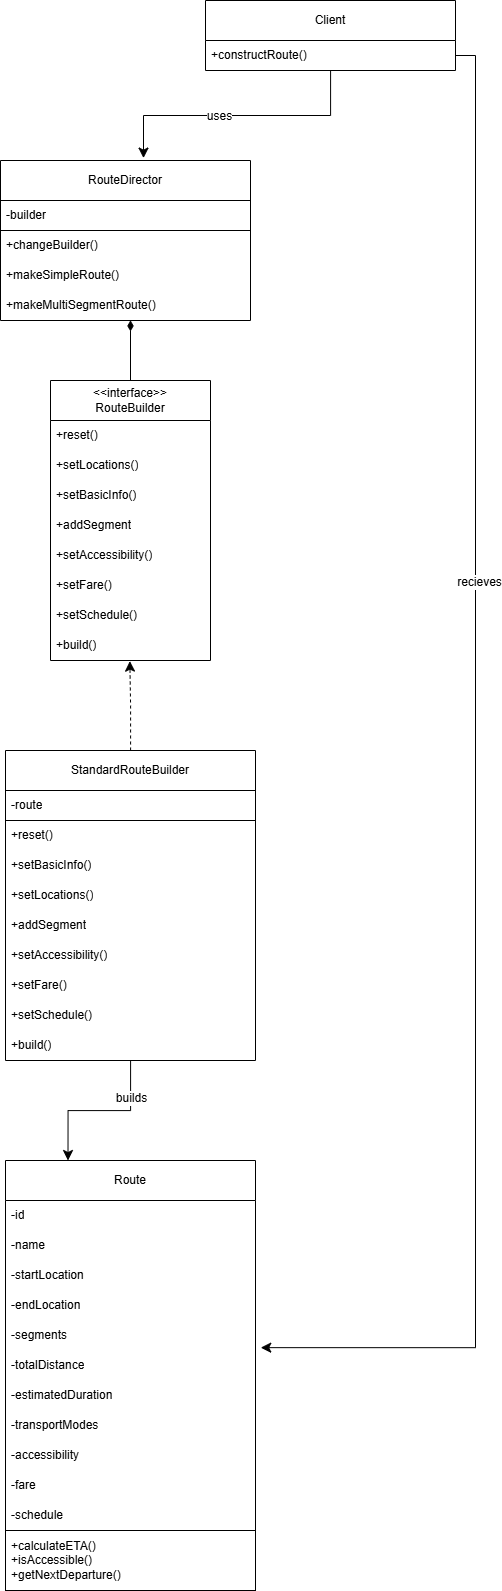

The diagram above was exported from draw.io. Its source (the exported page's mxGraphModel, read from the mxfile embedded in the PNG):
<mxGraphModel dx="1413" dy="1091" grid="1" gridSize="10" guides="1" tooltips="1" connect="1" arrows="1" fold="1" page="0" pageScale="1" pageWidth="850" pageHeight="1100" background="#ffffff" math="0" shadow="0">
  <root>
    <mxCell id="0" />
    <mxCell id="1" parent="0" />
    <mxCell id="UPc8Od_sp45T7F8Y1-gM-1" value="Client" style="swimlane;fontStyle=0;childLayout=stackLayout;horizontal=1;startSize=40;horizontalStack=0;resizeParent=1;resizeParentMax=0;resizeLast=0;collapsible=1;marginBottom=0;whiteSpace=wrap;html=1;" vertex="1" parent="1">
      <mxGeometry x="195" y="160" width="250" height="70" as="geometry" />
    </mxCell>
    <mxCell id="UPc8Od_sp45T7F8Y1-gM-3" value="+constructRoute()" style="text;strokeColor=none;fillColor=none;align=left;verticalAlign=middle;spacingLeft=4;spacingRight=4;overflow=hidden;points=[[0,0.5],[1,0.5]];portConstraint=eastwest;rotatable=0;whiteSpace=wrap;html=1;" vertex="1" parent="UPc8Od_sp45T7F8Y1-gM-1">
      <mxGeometry y="40" width="250" height="30" as="geometry" />
    </mxCell>
    <mxCell id="UPc8Od_sp45T7F8Y1-gM-4" value="RouteDirector" style="swimlane;fontStyle=0;childLayout=stackLayout;horizontal=1;startSize=40;horizontalStack=0;resizeParent=1;resizeParentMax=0;resizeLast=0;collapsible=1;marginBottom=0;whiteSpace=wrap;html=1;" vertex="1" parent="1">
      <mxGeometry x="-10" y="320" width="250" height="160" as="geometry" />
    </mxCell>
    <mxCell id="UPc8Od_sp45T7F8Y1-gM-5" value="-builder" style="text;strokeColor=default;fillColor=none;align=left;verticalAlign=middle;spacingLeft=4;spacingRight=4;overflow=hidden;points=[[0,0.5],[1,0.5]];portConstraint=eastwest;rotatable=0;whiteSpace=wrap;html=1;" vertex="1" parent="UPc8Od_sp45T7F8Y1-gM-4">
      <mxGeometry y="40" width="250" height="30" as="geometry" />
    </mxCell>
    <mxCell id="UPc8Od_sp45T7F8Y1-gM-6" value="+changeBuilder()" style="text;strokeColor=none;fillColor=none;align=left;verticalAlign=middle;spacingLeft=4;spacingRight=4;overflow=hidden;points=[[0,0.5],[1,0.5]];portConstraint=eastwest;rotatable=0;whiteSpace=wrap;html=1;" vertex="1" parent="UPc8Od_sp45T7F8Y1-gM-4">
      <mxGeometry y="70" width="250" height="30" as="geometry" />
    </mxCell>
    <mxCell id="UPc8Od_sp45T7F8Y1-gM-7" value="+makeSimpleRoute()" style="text;strokeColor=none;fillColor=none;align=left;verticalAlign=middle;spacingLeft=4;spacingRight=4;overflow=hidden;points=[[0,0.5],[1,0.5]];portConstraint=eastwest;rotatable=0;whiteSpace=wrap;html=1;" vertex="1" parent="UPc8Od_sp45T7F8Y1-gM-4">
      <mxGeometry y="100" width="250" height="30" as="geometry" />
    </mxCell>
    <mxCell id="UPc8Od_sp45T7F8Y1-gM-8" value="+makeMultiSegmentRoute()" style="text;strokeColor=none;fillColor=none;align=left;verticalAlign=middle;spacingLeft=4;spacingRight=4;overflow=hidden;points=[[0,0.5],[1,0.5]];portConstraint=eastwest;rotatable=0;whiteSpace=wrap;html=1;" vertex="1" parent="UPc8Od_sp45T7F8Y1-gM-4">
      <mxGeometry y="130" width="250" height="30" as="geometry" />
    </mxCell>
    <mxCell id="UPc8Od_sp45T7F8Y1-gM-9" style="edgeStyle=orthogonalEdgeStyle;rounded=0;orthogonalLoop=1;jettySize=auto;html=1;entryX=0.572;entryY=-0.015;entryDx=0;entryDy=0;entryPerimeter=0;fontSize=12;startSize=8;endSize=8;" edge="1" parent="1" source="UPc8Od_sp45T7F8Y1-gM-1" target="UPc8Od_sp45T7F8Y1-gM-4">
      <mxGeometry relative="1" as="geometry" />
    </mxCell>
    <mxCell id="UPc8Od_sp45T7F8Y1-gM-10" value="uses" style="edgeLabel;html=1;align=center;verticalAlign=middle;resizable=0;points=[];fontSize=12;" vertex="1" connectable="0" parent="UPc8Od_sp45T7F8Y1-gM-9">
      <mxGeometry x="0.1338" relative="1" as="geometry">
        <mxPoint x="-1" as="offset" />
      </mxGeometry>
    </mxCell>
    <mxCell id="UPc8Od_sp45T7F8Y1-gM-11" value="&amp;lt;&amp;lt;interface&amp;gt;&amp;gt;&lt;div&gt;RouteBuilder&lt;/div&gt;" style="swimlane;fontStyle=0;childLayout=stackLayout;horizontal=1;startSize=40;horizontalStack=0;resizeParent=1;resizeParentMax=0;resizeLast=0;collapsible=1;marginBottom=0;whiteSpace=wrap;html=1;" vertex="1" parent="1">
      <mxGeometry x="40" y="540" width="160" height="280" as="geometry" />
    </mxCell>
    <mxCell id="UPc8Od_sp45T7F8Y1-gM-12" value="+reset()" style="text;strokeColor=none;fillColor=none;align=left;verticalAlign=middle;spacingLeft=4;spacingRight=4;overflow=hidden;points=[[0,0.5],[1,0.5]];portConstraint=eastwest;rotatable=0;whiteSpace=wrap;html=1;" vertex="1" parent="UPc8Od_sp45T7F8Y1-gM-11">
      <mxGeometry y="40" width="160" height="30" as="geometry" />
    </mxCell>
    <mxCell id="UPc8Od_sp45T7F8Y1-gM-14" value="+setLocations()" style="text;strokeColor=none;fillColor=none;align=left;verticalAlign=middle;spacingLeft=4;spacingRight=4;overflow=hidden;points=[[0,0.5],[1,0.5]];portConstraint=eastwest;rotatable=0;whiteSpace=wrap;html=1;" vertex="1" parent="UPc8Od_sp45T7F8Y1-gM-11">
      <mxGeometry y="70" width="160" height="30" as="geometry" />
    </mxCell>
    <mxCell id="UPc8Od_sp45T7F8Y1-gM-13" value="+setBasicInfo()" style="text;strokeColor=none;fillColor=none;align=left;verticalAlign=middle;spacingLeft=4;spacingRight=4;overflow=hidden;points=[[0,0.5],[1,0.5]];portConstraint=eastwest;rotatable=0;whiteSpace=wrap;html=1;" vertex="1" parent="UPc8Od_sp45T7F8Y1-gM-11">
      <mxGeometry y="100" width="160" height="30" as="geometry" />
    </mxCell>
    <mxCell id="UPc8Od_sp45T7F8Y1-gM-15" value="+addSegment" style="text;strokeColor=none;fillColor=none;align=left;verticalAlign=middle;spacingLeft=4;spacingRight=4;overflow=hidden;points=[[0,0.5],[1,0.5]];portConstraint=eastwest;rotatable=0;whiteSpace=wrap;html=1;" vertex="1" parent="UPc8Od_sp45T7F8Y1-gM-11">
      <mxGeometry y="130" width="160" height="30" as="geometry" />
    </mxCell>
    <mxCell id="UPc8Od_sp45T7F8Y1-gM-16" value="+setAccessibility()" style="text;strokeColor=none;fillColor=none;align=left;verticalAlign=middle;spacingLeft=4;spacingRight=4;overflow=hidden;points=[[0,0.5],[1,0.5]];portConstraint=eastwest;rotatable=0;whiteSpace=wrap;html=1;" vertex="1" parent="UPc8Od_sp45T7F8Y1-gM-11">
      <mxGeometry y="160" width="160" height="30" as="geometry" />
    </mxCell>
    <mxCell id="UPc8Od_sp45T7F8Y1-gM-19" value="+setFare()" style="text;strokeColor=none;fillColor=none;align=left;verticalAlign=middle;spacingLeft=4;spacingRight=4;overflow=hidden;points=[[0,0.5],[1,0.5]];portConstraint=eastwest;rotatable=0;whiteSpace=wrap;html=1;" vertex="1" parent="UPc8Od_sp45T7F8Y1-gM-11">
      <mxGeometry y="190" width="160" height="30" as="geometry" />
    </mxCell>
    <mxCell id="UPc8Od_sp45T7F8Y1-gM-18" value="+setSchedule()" style="text;strokeColor=none;fillColor=none;align=left;verticalAlign=middle;spacingLeft=4;spacingRight=4;overflow=hidden;points=[[0,0.5],[1,0.5]];portConstraint=eastwest;rotatable=0;whiteSpace=wrap;html=1;" vertex="1" parent="UPc8Od_sp45T7F8Y1-gM-11">
      <mxGeometry y="220" width="160" height="30" as="geometry" />
    </mxCell>
    <mxCell id="UPc8Od_sp45T7F8Y1-gM-17" value="+build()" style="text;strokeColor=none;fillColor=none;align=left;verticalAlign=middle;spacingLeft=4;spacingRight=4;overflow=hidden;points=[[0,0.5],[1,0.5]];portConstraint=eastwest;rotatable=0;whiteSpace=wrap;html=1;" vertex="1" parent="UPc8Od_sp45T7F8Y1-gM-11">
      <mxGeometry y="250" width="160" height="30" as="geometry" />
    </mxCell>
    <mxCell id="UPc8Od_sp45T7F8Y1-gM-20" style="edgeStyle=none;curved=1;rounded=0;orthogonalLoop=1;jettySize=auto;html=1;exitX=0.5;exitY=0;exitDx=0;exitDy=0;entryX=0.52;entryY=0.997;entryDx=0;entryDy=0;entryPerimeter=0;fontSize=12;startSize=8;endSize=8;endArrow=diamondThin;endFill=1;" edge="1" parent="1" source="UPc8Od_sp45T7F8Y1-gM-11" target="UPc8Od_sp45T7F8Y1-gM-8">
      <mxGeometry relative="1" as="geometry" />
    </mxCell>
    <mxCell id="UPc8Od_sp45T7F8Y1-gM-64" style="edgeStyle=orthogonalEdgeStyle;rounded=0;orthogonalLoop=1;jettySize=auto;html=1;entryX=0.25;entryY=0;entryDx=0;entryDy=0;fontSize=12;startSize=8;endSize=8;" edge="1" parent="1" source="UPc8Od_sp45T7F8Y1-gM-21" target="UPc8Od_sp45T7F8Y1-gM-46">
      <mxGeometry relative="1" as="geometry" />
    </mxCell>
    <mxCell id="UPc8Od_sp45T7F8Y1-gM-65" value="builds" style="edgeLabel;html=1;align=center;verticalAlign=middle;resizable=0;points=[];fontSize=12;fontFamily=Helvetica;fontColor=default;labelBackgroundColor=default;" vertex="1" connectable="0" parent="UPc8Od_sp45T7F8Y1-gM-64">
      <mxGeometry x="-0.5341" relative="1" as="geometry">
        <mxPoint y="-1" as="offset" />
      </mxGeometry>
    </mxCell>
    <mxCell id="UPc8Od_sp45T7F8Y1-gM-21" value="StandardRouteBuilder" style="swimlane;fontStyle=0;childLayout=stackLayout;horizontal=1;startSize=40;horizontalStack=0;resizeParent=1;resizeParentMax=0;resizeLast=0;collapsible=1;marginBottom=0;whiteSpace=wrap;html=1;" vertex="1" parent="1">
      <mxGeometry x="-5" y="910" width="250" height="310" as="geometry" />
    </mxCell>
    <mxCell id="UPc8Od_sp45T7F8Y1-gM-22" value="-route" style="text;strokeColor=default;fillColor=none;align=left;verticalAlign=middle;spacingLeft=4;spacingRight=4;overflow=hidden;points=[[0,0.5],[1,0.5]];portConstraint=eastwest;rotatable=0;whiteSpace=wrap;html=1;" vertex="1" parent="UPc8Od_sp45T7F8Y1-gM-21">
      <mxGeometry y="40" width="250" height="30" as="geometry" />
    </mxCell>
    <mxCell id="UPc8Od_sp45T7F8Y1-gM-23" value="+reset()" style="text;strokeColor=none;fillColor=none;align=left;verticalAlign=middle;spacingLeft=4;spacingRight=4;overflow=hidden;points=[[0,0.5],[1,0.5]];portConstraint=eastwest;rotatable=0;whiteSpace=wrap;html=1;" vertex="1" parent="UPc8Od_sp45T7F8Y1-gM-21">
      <mxGeometry y="70" width="250" height="30" as="geometry" />
    </mxCell>
    <mxCell id="UPc8Od_sp45T7F8Y1-gM-24" value="+setBasicInfo()" style="text;strokeColor=none;fillColor=none;align=left;verticalAlign=middle;spacingLeft=4;spacingRight=4;overflow=hidden;points=[[0,0.5],[1,0.5]];portConstraint=eastwest;rotatable=0;whiteSpace=wrap;html=1;" vertex="1" parent="UPc8Od_sp45T7F8Y1-gM-21">
      <mxGeometry y="100" width="250" height="30" as="geometry" />
    </mxCell>
    <mxCell id="UPc8Od_sp45T7F8Y1-gM-25" value="+setLocations()" style="text;strokeColor=none;fillColor=none;align=left;verticalAlign=middle;spacingLeft=4;spacingRight=4;overflow=hidden;points=[[0,0.5],[1,0.5]];portConstraint=eastwest;rotatable=0;whiteSpace=wrap;html=1;" vertex="1" parent="UPc8Od_sp45T7F8Y1-gM-21">
      <mxGeometry y="130" width="250" height="30" as="geometry" />
    </mxCell>
    <mxCell id="UPc8Od_sp45T7F8Y1-gM-35" value="+addSegment" style="text;strokeColor=none;fillColor=none;align=left;verticalAlign=middle;spacingLeft=4;spacingRight=4;overflow=hidden;points=[[0,0.5],[1,0.5]];portConstraint=eastwest;rotatable=0;whiteSpace=wrap;html=1;" vertex="1" parent="UPc8Od_sp45T7F8Y1-gM-21">
      <mxGeometry y="160" width="250" height="30" as="geometry" />
    </mxCell>
    <mxCell id="UPc8Od_sp45T7F8Y1-gM-34" value="+setAccessibility()" style="text;strokeColor=none;fillColor=none;align=left;verticalAlign=middle;spacingLeft=4;spacingRight=4;overflow=hidden;points=[[0,0.5],[1,0.5]];portConstraint=eastwest;rotatable=0;whiteSpace=wrap;html=1;" vertex="1" parent="UPc8Od_sp45T7F8Y1-gM-21">
      <mxGeometry y="190" width="250" height="30" as="geometry" />
    </mxCell>
    <mxCell id="UPc8Od_sp45T7F8Y1-gM-33" value="+setFare()" style="text;strokeColor=none;fillColor=none;align=left;verticalAlign=middle;spacingLeft=4;spacingRight=4;overflow=hidden;points=[[0,0.5],[1,0.5]];portConstraint=eastwest;rotatable=0;whiteSpace=wrap;html=1;" vertex="1" parent="UPc8Od_sp45T7F8Y1-gM-21">
      <mxGeometry y="220" width="250" height="30" as="geometry" />
    </mxCell>
    <mxCell id="UPc8Od_sp45T7F8Y1-gM-32" value="+setSchedule()" style="text;strokeColor=none;fillColor=none;align=left;verticalAlign=middle;spacingLeft=4;spacingRight=4;overflow=hidden;points=[[0,0.5],[1,0.5]];portConstraint=eastwest;rotatable=0;whiteSpace=wrap;html=1;" vertex="1" parent="UPc8Od_sp45T7F8Y1-gM-21">
      <mxGeometry y="250" width="250" height="30" as="geometry" />
    </mxCell>
    <mxCell id="UPc8Od_sp45T7F8Y1-gM-31" value="+build()" style="text;strokeColor=none;fillColor=none;align=left;verticalAlign=middle;spacingLeft=4;spacingRight=4;overflow=hidden;points=[[0,0.5],[1,0.5]];portConstraint=eastwest;rotatable=0;whiteSpace=wrap;html=1;" vertex="1" parent="UPc8Od_sp45T7F8Y1-gM-21">
      <mxGeometry y="280" width="250" height="30" as="geometry" />
    </mxCell>
    <mxCell id="UPc8Od_sp45T7F8Y1-gM-46" value="Route" style="swimlane;fontStyle=0;childLayout=stackLayout;horizontal=1;startSize=40;horizontalStack=0;resizeParent=1;resizeParentMax=0;resizeLast=0;collapsible=1;marginBottom=0;whiteSpace=wrap;html=1;" vertex="1" parent="1">
      <mxGeometry x="-5" y="1320" width="250" height="430" as="geometry" />
    </mxCell>
    <mxCell id="UPc8Od_sp45T7F8Y1-gM-48" value="-id" style="text;strokeColor=none;fillColor=none;align=left;verticalAlign=middle;spacingLeft=4;spacingRight=4;overflow=hidden;points=[[0,0.5],[1,0.5]];portConstraint=eastwest;rotatable=0;whiteSpace=wrap;html=1;" vertex="1" parent="UPc8Od_sp45T7F8Y1-gM-46">
      <mxGeometry y="40" width="250" height="30" as="geometry" />
    </mxCell>
    <mxCell id="UPc8Od_sp45T7F8Y1-gM-49" value="-name" style="text;strokeColor=none;fillColor=none;align=left;verticalAlign=middle;spacingLeft=4;spacingRight=4;overflow=hidden;points=[[0,0.5],[1,0.5]];portConstraint=eastwest;rotatable=0;whiteSpace=wrap;html=1;" vertex="1" parent="UPc8Od_sp45T7F8Y1-gM-46">
      <mxGeometry y="70" width="250" height="30" as="geometry" />
    </mxCell>
    <mxCell id="UPc8Od_sp45T7F8Y1-gM-50" value="-startLocation" style="text;strokeColor=none;fillColor=none;align=left;verticalAlign=middle;spacingLeft=4;spacingRight=4;overflow=hidden;points=[[0,0.5],[1,0.5]];portConstraint=eastwest;rotatable=0;whiteSpace=wrap;html=1;" vertex="1" parent="UPc8Od_sp45T7F8Y1-gM-46">
      <mxGeometry y="100" width="250" height="30" as="geometry" />
    </mxCell>
    <mxCell id="UPc8Od_sp45T7F8Y1-gM-51" value="-endLocation" style="text;strokeColor=none;fillColor=none;align=left;verticalAlign=middle;spacingLeft=4;spacingRight=4;overflow=hidden;points=[[0,0.5],[1,0.5]];portConstraint=eastwest;rotatable=0;whiteSpace=wrap;html=1;" vertex="1" parent="UPc8Od_sp45T7F8Y1-gM-46">
      <mxGeometry y="130" width="250" height="30" as="geometry" />
    </mxCell>
    <mxCell id="UPc8Od_sp45T7F8Y1-gM-52" value="-segments" style="text;strokeColor=none;fillColor=none;align=left;verticalAlign=middle;spacingLeft=4;spacingRight=4;overflow=hidden;points=[[0,0.5],[1,0.5]];portConstraint=eastwest;rotatable=0;whiteSpace=wrap;html=1;" vertex="1" parent="UPc8Od_sp45T7F8Y1-gM-46">
      <mxGeometry y="160" width="250" height="30" as="geometry" />
    </mxCell>
    <mxCell id="UPc8Od_sp45T7F8Y1-gM-53" value="-totalDistance" style="text;strokeColor=none;fillColor=none;align=left;verticalAlign=middle;spacingLeft=4;spacingRight=4;overflow=hidden;points=[[0,0.5],[1,0.5]];portConstraint=eastwest;rotatable=0;whiteSpace=wrap;html=1;" vertex="1" parent="UPc8Od_sp45T7F8Y1-gM-46">
      <mxGeometry y="190" width="250" height="30" as="geometry" />
    </mxCell>
    <mxCell id="UPc8Od_sp45T7F8Y1-gM-54" value="-estimatedDuration" style="text;strokeColor=none;fillColor=none;align=left;verticalAlign=middle;spacingLeft=4;spacingRight=4;overflow=hidden;points=[[0,0.5],[1,0.5]];portConstraint=eastwest;rotatable=0;whiteSpace=wrap;html=1;" vertex="1" parent="UPc8Od_sp45T7F8Y1-gM-46">
      <mxGeometry y="220" width="250" height="30" as="geometry" />
    </mxCell>
    <mxCell id="UPc8Od_sp45T7F8Y1-gM-55" value="-transportModes" style="text;strokeColor=none;fillColor=none;align=left;verticalAlign=middle;spacingLeft=4;spacingRight=4;overflow=hidden;points=[[0,0.5],[1,0.5]];portConstraint=eastwest;rotatable=0;whiteSpace=wrap;html=1;" vertex="1" parent="UPc8Od_sp45T7F8Y1-gM-46">
      <mxGeometry y="250" width="250" height="30" as="geometry" />
    </mxCell>
    <mxCell id="UPc8Od_sp45T7F8Y1-gM-61" value="-accessibility" style="text;strokeColor=none;fillColor=none;align=left;verticalAlign=middle;spacingLeft=4;spacingRight=4;overflow=hidden;points=[[0,0.5],[1,0.5]];portConstraint=eastwest;rotatable=0;whiteSpace=wrap;html=1;" vertex="1" parent="UPc8Od_sp45T7F8Y1-gM-46">
      <mxGeometry y="280" width="250" height="30" as="geometry" />
    </mxCell>
    <mxCell id="UPc8Od_sp45T7F8Y1-gM-60" value="-fare" style="text;strokeColor=none;fillColor=none;align=left;verticalAlign=middle;spacingLeft=4;spacingRight=4;overflow=hidden;points=[[0,0.5],[1,0.5]];portConstraint=eastwest;rotatable=0;whiteSpace=wrap;html=1;" vertex="1" parent="UPc8Od_sp45T7F8Y1-gM-46">
      <mxGeometry y="310" width="250" height="30" as="geometry" />
    </mxCell>
    <mxCell id="UPc8Od_sp45T7F8Y1-gM-59" value="-schedule" style="text;strokeColor=none;fillColor=none;align=left;verticalAlign=middle;spacingLeft=4;spacingRight=4;overflow=hidden;points=[[0,0.5],[1,0.5]];portConstraint=eastwest;rotatable=0;whiteSpace=wrap;html=1;" vertex="1" parent="UPc8Od_sp45T7F8Y1-gM-46">
      <mxGeometry y="340" width="250" height="30" as="geometry" />
    </mxCell>
    <mxCell id="UPc8Od_sp45T7F8Y1-gM-58" value="+calculateETA()&lt;div&gt;+isAccessible()&lt;/div&gt;&lt;div&gt;+getNextDeparture()&lt;/div&gt;" style="text;strokeColor=default;fillColor=none;align=left;verticalAlign=middle;spacingLeft=4;spacingRight=4;overflow=hidden;points=[[0,0.5],[1,0.5]];portConstraint=eastwest;rotatable=0;whiteSpace=wrap;html=1;" vertex="1" parent="UPc8Od_sp45T7F8Y1-gM-46">
      <mxGeometry y="370" width="250" height="60" as="geometry" />
    </mxCell>
    <mxCell id="UPc8Od_sp45T7F8Y1-gM-68" style="edgeStyle=orthogonalEdgeStyle;shape=connector;rounded=0;orthogonalLoop=1;jettySize=auto;html=1;entryX=1.021;entryY=-0.095;entryDx=0;entryDy=0;entryPerimeter=0;strokeColor=default;align=center;verticalAlign=middle;fontFamily=Helvetica;fontSize=12;fontColor=default;labelBackgroundColor=default;startSize=8;endArrow=classic;endSize=8;exitX=1;exitY=0.5;exitDx=0;exitDy=0;" edge="1" parent="1" source="UPc8Od_sp45T7F8Y1-gM-3" target="UPc8Od_sp45T7F8Y1-gM-53">
      <mxGeometry relative="1" as="geometry" />
    </mxCell>
    <mxCell id="UPc8Od_sp45T7F8Y1-gM-69" value="recieves" style="edgeLabel;html=1;align=center;verticalAlign=middle;resizable=0;points=[];fontSize=12;fontFamily=Helvetica;fontColor=default;labelBackgroundColor=default;" vertex="1" connectable="0" parent="UPc8Od_sp45T7F8Y1-gM-68">
      <mxGeometry x="-0.2821" y="3" relative="1" as="geometry">
        <mxPoint y="-1" as="offset" />
      </mxGeometry>
    </mxCell>
    <mxCell id="UPc8Od_sp45T7F8Y1-gM-70" style="edgeStyle=orthogonalEdgeStyle;shape=connector;rounded=0;orthogonalLoop=1;jettySize=auto;html=1;entryX=0.496;entryY=1.021;entryDx=0;entryDy=0;entryPerimeter=0;strokeColor=default;align=center;verticalAlign=middle;fontFamily=Helvetica;fontSize=12;fontColor=default;labelBackgroundColor=default;startSize=8;endArrow=classic;endSize=8;dashed=1;" edge="1" parent="1" source="UPc8Od_sp45T7F8Y1-gM-21" target="UPc8Od_sp45T7F8Y1-gM-17">
      <mxGeometry relative="1" as="geometry" />
    </mxCell>
  </root>
</mxGraphModel>